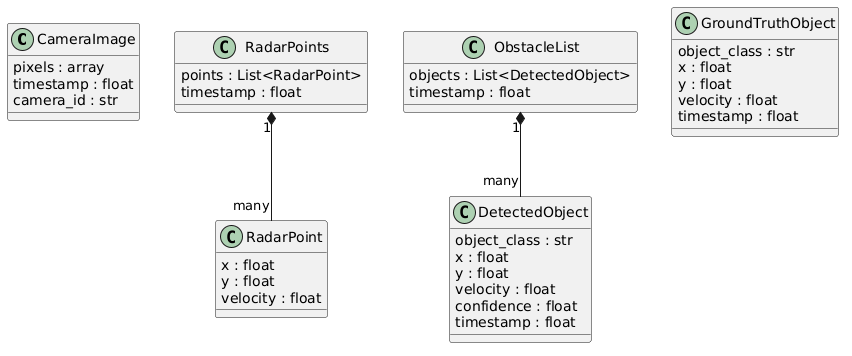

The diagram above was rendered by PlantUML. Its source (embedded in the PNG):
@startuml
class CameraImage {
  pixels : array
  timestamp : float
  camera_id : str
}

class RadarPoint {
  x : float
  y : float
  velocity : float
}

class RadarPoints {
  points : List<RadarPoint>
  timestamp : float
}

class DetectedObject {
  object_class : str
  x : float
  y : float
  velocity : float
  confidence : float
  timestamp : float
}

class ObstacleList {
  objects : List<DetectedObject>
  timestamp : float
}

class GroundTruthObject {
  object_class : str
  x : float
  y : float
  velocity : float
  timestamp : float
}

RadarPoints "1" *-- "many" RadarPoint
ObstacleList "1" *-- "many" DetectedObject
@enduml